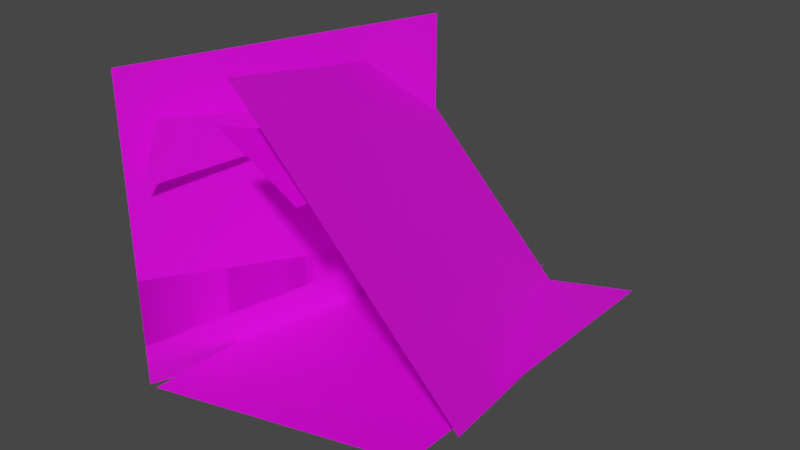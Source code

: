 # Source: GrassBillboard.blend  (saved by Blender 3.3.6; exported with 4.5.12 LTS)
import bpy
from mathutils import Matrix  # noqa: F401  (used for matrix-valued properties, if any)

bpy.ops.wm.read_factory_settings(use_empty=True)
scene = bpy.context.scene
scene.name = 'Scene'

# ---- images (referenced by path relative to the original .blend; pixels are not part of the script)
import os
ASSET_DIR = os.environ.get("B2B_ASSET_DIR", "")  # directory of the original .blend (textures are referenced by path, not embedded)
HERE = os.path.dirname(os.path.abspath(__file__))  # packed textures are extracted next to this script under _unpacked/

def load_image(name, relpath, width, height, colorspace="sRGB"):
    """Load a texture the original file referenced (path relative to the .blend, or extracted next to this script)."""
    p = next((c for c in (os.path.join(HERE, relpath), os.path.join(ASSET_DIR, relpath)) if relpath and os.path.exists(c)), "")
    if p:
        img = bpy.data.images.load(p, check_existing=True)
        img.name = name
    else:  # same state as the original file: an image datablock whose file is absent (Cycles renders it pink)
        img = bpy.data.images.new(name, width, height)
        img.source = "FILE"
        img.filepath = "//" + (relpath or name)
    img.colorspace_settings.name = colorspace
    return img
img_grass3_png = load_image('grass3.png', 'Textures/grass3.png', 1024, 1024, 'sRGB')
img_grass3_png_001 = load_image('grass3.png.001', 'Textures/grass3.png', 1024, 1024, 'sRGB')

# ---- materials (node trees are filled in below, after node groups)
mat_material = bpy.data.materials.new('Material')
mat_material.use_transparent_shadow = False
mat_material_001 = bpy.data.materials.new('Material.001')
mat_material_001.use_transparent_shadow = False

# ---- material node trees
mat_material.use_nodes = True; mat_material.node_tree.nodes.clear()
_N = mat_material.node_tree.nodes; _L = mat_material.node_tree.links
n0 = _N.new('ShaderNodeBsdfPrincipled'); n0.name = 'Principled BSDF'; n0.location = (10, 300)
n0.distribution = 'GGX'
n0.subsurface_method = 'RANDOM_WALK_SKIN'
n0.inputs[3].default_value = 1.45
n0.inputs[27].default_value = (0.0, 0.0, 0.0, 1.0)
n0.inputs[28].default_value = 1.0
n1 = _N.new('ShaderNodeOutputMaterial'); n1.name = 'Material Output'; n1.location = (300, 300)
n2 = _N.new('ShaderNodeTexImage'); n2.name = 'Image Texture'; n2.location = (-427, 120)
n2.image = img_grass3_png
_L.new(n0.outputs[0], n1.inputs[0])
_L.new(n2.outputs[0], n0.inputs[0])
n1.is_active_output = True
mat_material_001.use_nodes = True; mat_material_001.node_tree.nodes.clear()
_N = mat_material_001.node_tree.nodes; _L = mat_material_001.node_tree.links
n0 = _N.new('ShaderNodeBsdfPrincipled'); n0.name = 'Principled BSDF'; n0.location = (10, 300)
n0.distribution = 'GGX'
n0.subsurface_method = 'RANDOM_WALK_SKIN'
n0.inputs[3].default_value = 1.45
n0.inputs[27].default_value = (0.0, 0.0, 0.0, 1.0)
n0.inputs[28].default_value = 1.0
n1 = _N.new('ShaderNodeOutputMaterial'); n1.name = 'Material Output'; n1.location = (300, 300)
n2 = _N.new('ShaderNodeTexImage'); n2.name = 'Image Texture'; n2.location = (-427, 120)
n2.image = img_grass3_png_001
_L.new(n0.outputs[0], n1.inputs[0])
_L.new(n2.outputs[0], n0.inputs[0])
n1.is_active_output = True

# ---- world
world_world = bpy.data.worlds.new('World'); scene.world = world_world
world_world.use_nodes = True; world_world.node_tree.nodes.clear()
_N = world_world.node_tree.nodes; _L = world_world.node_tree.links
n0 = _N.new('ShaderNodeOutputWorld'); n0.name = 'World Output'; n0.location = (300, 300)
n1 = _N.new('ShaderNodeBackground'); n1.name = 'Background'; n1.location = (10, 300)
n1.inputs[0].default_value = (0.05088, 0.05088, 0.05088, 1.0)
_L.new(n1.outputs[0], n0.inputs[0])
n0.is_active_output = True
world_world.color = (0.05088, 0.05088, 0.05088)
world_world.use_sun_shadow = False
world_world.sun_shadow_jitter_overblur = 0.0

# ---- meshes
me_plane_005 = bpy.data.meshes.new('Plane.005')
me_plane_005.from_pydata([(-0.1214, 1.871, 0.3909), (-0.6176, -0.02853, 0.9983), (-0.2867, 1.837, 0.6645), (0.857, -0.1682, -0.2821), (-0.9411, -0.04123, -0.5253), (0.4763, 2.058, -0.3547), (-0.257, 1.838, -0.318), (0.3909, 1.872, -0.09124), (1.198, -0.007108, 0.06885), (-0.3894, -0.1397, -0.5943), (0.3983, -0.1577, -0.397), (-0.9411, -0.04123, -0.08043), (-0.1595, -0.01898, 1.077), (0.001582, -0.1487, -0.4964), (0.7433, -0.007108, 0.5238), (-0.1774, 1.979, -0.5194), (-0.8004, -0.0357, 0.5492), (0.3565, -0.01127, 0.788)], [], [(12, 17, 0), (10, 5, 3), (14, 8, 7), (4, 11, 6), (16, 1, 2), (15, 13, 9)])
_uv = me_plane_005.uv_layers.new(name='UVMap')
_uv.uv.foreach_set('vector', [1.0, 0.0, 0.5, 1.0, 1.0, 1.0, 0.5, 1.0, 1.0, 1.0, 1.0, 0.0, 0.5, 0.0, 0.0, 0.0, 0.0, 1.0, 1.0, 0.0, 0.5, 1.0, 1.0, 1.0, 0.5, 0.0, 0.0, 0.0, 0.0, 1.0, 0.0, 1.0, 0.5, 0.0, 0.0, 0.0])
me_plane_005.materials.append(mat_material)
me_plane_005.update()
me_plane_005.normals_split_custom_set([tuple(v) for v in zip(*[iter([0.6605, 0.3522, 0.6631, 0.6711, 0.3219, 0.6679, 0.6667, 0.3358, 0.6654, 0.2432, 0.009964, -0.9699, 0.2432, 0.009964, -0.9699, 0.2432, 0.009964, -0.9699, 0.6645, 0.342, 0.6645, 0.6645, 0.342, 0.6645, 0.6645, 0.342, 0.6645, -0.9397, 0.342, 0.0, -0.9397, 0.342, 0.0, -0.9397, 0.342, 0.0, -0.9397, 0.342, -1.013e-06, -0.9397, 0.342, 8.941e-06, -0.9397, 0.342, 1.174e-05, 0.2432, 0.009964, -0.9699, 0.2432, 0.009964, -0.9699, 0.2432, 0.009964, -0.9699])] * 3)])
me_plane_002 = bpy.data.meshes.new('Plane.002')
me_plane_002.from_pydata([(-0.257, 1.838, 1.203), (-0.257, 1.838, -0.7966), (-0.9411, -0.04123, 1.203), (-0.9411, -0.04123, -0.7966), (1.184, -0.1756, -0.2), (-0.7551, -0.1314, -0.686), (1.223, 1.824, -0.1699), (-0.717, 1.868, -0.6559), (0.8584, 1.872, -0.5587), (-0.5558, 1.872, 0.8555), (1.342, -0.007108, -0.07501), (-0.07212, -0.007108, 1.339)], [], [(3, 2, 0, 1), (7, 6, 4, 5), (11, 10, 8, 9)])
_uv = me_plane_002.uv_layers.new(name='UVMap')
_uv.uv.foreach_set('vector', [1.0, 0.0, 0.0, 0.0, 0.0, 1.0, 1.0, 1.0, 0.0, 1.0, 1.0, 1.0, 1.0, 0.0, 0.0, 0.0, 1.0, 0.0, 0.0, 0.0, 0.0, 1.0, 1.0, 1.0])
me_plane_002.materials.append(mat_material_001)
me_plane_002.update()
me_plane_002.normals_split_custom_set([tuple(v) for v in zip(*[iter([-0.9397, 0.342, 0.0, -0.9397, 0.342, 0.0, -0.9397, 0.342, 0.0, -0.9397, 0.342, 0.0, 0.2432, 0.009964, -0.9699, 0.2432, 0.009964, -0.9699, 0.2432, 0.009964, -0.9699, 0.2432, 0.009964, -0.9699, 0.6645, 0.342, 0.6645, 0.6645, 0.342, 0.6645, 0.6645, 0.342, 0.6645, 0.6645, 0.342, 0.6645])] * 3)])

# ---- objects
ob_billboardgrass_lod_0 = bpy.data.objects.new('BillboardGrass_LOD_0', me_plane_005)
ob_billboardgrass_lod_1 = bpy.data.objects.new('BillboardGrass_LOD_1', me_plane_002)

# ---- transforms, parenting, visibility, modifiers, constraints
ob_billboardgrass_lod_0.location = (0.0, 0.0, 0.0)
ob_billboardgrass_lod_1.location = (0.0, 0.0, 0.0)

# ---- collection membership
scene.collection.objects.link(ob_billboardgrass_lod_0)
scene.collection.objects.link(ob_billboardgrass_lod_1)

# ---- scene / render settings (as saved in the file)
scene.frame_start = 1; scene.frame_end = 250; scene.frame_set(1)
scene.render.engine = 'BLENDER_EEVEE_NEXT'
scene.cycles.sampling_pattern = 'TABULATED_SOBOL'
scene.cycles.use_light_tree = False
scene.view_settings.view_transform = 'Filmic'
bpy.context.view_layer.update()

# ---- added for rendering (the .blend has no active camera and no usable light): camera, sun
cam_auto = bpy.data.cameras.new('AutoCamera')
cam_auto.lens = 50.0
cam_auto.sensor_width = 36.0
cam_auto.clip_end = 1000.0
ob_auto_camera = bpy.data.objects.new('AutoCamera', cam_auto)
scene.collection.objects.link(ob_auto_camera)
ob_auto_camera.location = (3.75581, -3.32493, 3.11554)
ob_auto_camera.rotation_euler = (1.09748, -7.21219e-08, 0.694738)
scene.camera = ob_auto_camera
light_auto_sun = bpy.data.lights.new('AutoSun', 'SUN')
light_auto_sun.energy = 3.0
light_auto_sun.angle = 0.0523599
ob_auto_sun = bpy.data.objects.new('AutoSun', light_auto_sun)
scene.collection.objects.link(ob_auto_sun)
ob_auto_sun.rotation_euler = (0.872665, 0.174533, 0.523599)
bpy.context.view_layer.update()
